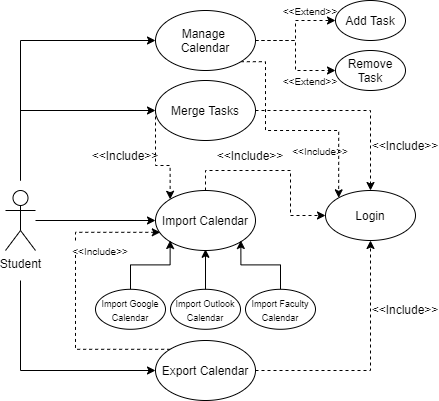

The diagram above was exported from draw.io. Its source (the exported page's mxGraphModel, read from the mxfile embedded in the PNG):
<mxGraphModel dx="1038" dy="1647" grid="1" gridSize="10" guides="1" tooltips="1" connect="1" arrows="0" fold="1" page="1" pageScale="1" pageWidth="850" pageHeight="1100" math="0" shadow="0">
  <root>
    <mxCell id="0" />
    <mxCell id="1" parent="0" />
    <mxCell id="0r53DoiTtrr-mO42truK-6" style="edgeStyle=orthogonalEdgeStyle;rounded=0;orthogonalLoop=1;jettySize=auto;html=1;entryX=0;entryY=0.5;entryDx=0;entryDy=0;" edge="1" parent="1" source="0r53DoiTtrr-mO42truK-1" target="0r53DoiTtrr-mO42truK-7">
      <mxGeometry relative="1" as="geometry">
        <mxPoint x="280" y="200" as="targetPoint" />
        <mxPoint x="230" y="200" as="sourcePoint" />
      </mxGeometry>
    </mxCell>
    <mxCell id="0r53DoiTtrr-mO42truK-17" style="edgeStyle=orthogonalEdgeStyle;rounded=0;orthogonalLoop=1;jettySize=auto;html=1;fontSize=9;entryX=0;entryY=0.5;entryDx=0;entryDy=0;" edge="1" parent="1" target="0r53DoiTtrr-mO42truK-19">
      <mxGeometry relative="1" as="geometry">
        <mxPoint x="210" y="330" as="targetPoint" />
        <mxPoint x="195" y="260" as="sourcePoint" />
        <Array as="points">
          <mxPoint x="195" y="350" />
        </Array>
      </mxGeometry>
    </mxCell>
    <mxCell id="0r53DoiTtrr-mO42truK-31" style="edgeStyle=orthogonalEdgeStyle;rounded=0;orthogonalLoop=1;jettySize=auto;html=1;entryX=0;entryY=0.5;entryDx=0;entryDy=0;fontSize=10;" edge="1" parent="1" target="0r53DoiTtrr-mO42truK-30">
      <mxGeometry relative="1" as="geometry">
        <mxPoint x="195" y="160" as="sourcePoint" />
        <Array as="points">
          <mxPoint x="195" y="20" />
        </Array>
      </mxGeometry>
    </mxCell>
    <mxCell id="0r53DoiTtrr-mO42truK-40" style="edgeStyle=orthogonalEdgeStyle;rounded=0;orthogonalLoop=1;jettySize=auto;html=1;entryX=0;entryY=0.5;entryDx=0;entryDy=0;fontSize=10;" edge="1" parent="1" target="0r53DoiTtrr-mO42truK-22">
      <mxGeometry relative="1" as="geometry">
        <mxPoint x="195" y="160" as="sourcePoint" />
        <Array as="points">
          <mxPoint x="195" y="90" />
        </Array>
      </mxGeometry>
    </mxCell>
    <mxCell id="0r53DoiTtrr-mO42truK-1" value="Student" style="shape=umlActor;verticalLabelPosition=bottom;verticalAlign=top;html=1;outlineConnect=0;" vertex="1" parent="1">
      <mxGeometry x="180" y="170" width="30" height="60" as="geometry" />
    </mxCell>
    <mxCell id="0r53DoiTtrr-mO42truK-8" style="edgeStyle=orthogonalEdgeStyle;rounded=0;orthogonalLoop=1;jettySize=auto;html=1;exitX=0.5;exitY=0;exitDx=0;exitDy=0;dashed=1;entryX=0;entryY=0.5;entryDx=0;entryDy=0;" edge="1" parent="1" source="0r53DoiTtrr-mO42truK-7" target="0r53DoiTtrr-mO42truK-9">
      <mxGeometry relative="1" as="geometry">
        <mxPoint x="450" y="120" as="targetPoint" />
      </mxGeometry>
    </mxCell>
    <mxCell id="0r53DoiTtrr-mO42truK-7" value="Import Calendar" style="ellipse;whiteSpace=wrap;html=1;" vertex="1" parent="1">
      <mxGeometry x="330" y="170" width="100" height="60" as="geometry" />
    </mxCell>
    <mxCell id="0r53DoiTtrr-mO42truK-9" value="Login" style="ellipse;whiteSpace=wrap;html=1;" vertex="1" parent="1">
      <mxGeometry x="500" y="170" width="90" height="50" as="geometry" />
    </mxCell>
    <mxCell id="0r53DoiTtrr-mO42truK-10" value="&amp;lt;&amp;lt;Include&amp;gt;&amp;gt;" style="text;html=1;strokeColor=none;fillColor=none;align=center;verticalAlign=middle;whiteSpace=wrap;rounded=0;" vertex="1" parent="1">
      <mxGeometry x="395" y="120" width="60" height="30" as="geometry" />
    </mxCell>
    <mxCell id="0r53DoiTtrr-mO42truK-14" style="edgeStyle=orthogonalEdgeStyle;rounded=0;orthogonalLoop=1;jettySize=auto;html=1;exitX=0.5;exitY=0;exitDx=0;exitDy=0;entryX=0;entryY=1;entryDx=0;entryDy=0;fontSize=9;" edge="1" parent="1" source="0r53DoiTtrr-mO42truK-11">
      <mxGeometry relative="1" as="geometry">
        <mxPoint x="344.6446609406728" y="220.00320343559625" as="targetPoint" />
      </mxGeometry>
    </mxCell>
    <mxCell id="0r53DoiTtrr-mO42truK-11" value="&lt;font style=&quot;font-size: 9px&quot;&gt;Import Google Calendar&lt;/font&gt;" style="ellipse;whiteSpace=wrap;html=1;" vertex="1" parent="1">
      <mxGeometry x="270" y="268.79" width="70" height="40" as="geometry" />
    </mxCell>
    <mxCell id="0r53DoiTtrr-mO42truK-15" style="edgeStyle=orthogonalEdgeStyle;rounded=0;orthogonalLoop=1;jettySize=auto;html=1;exitX=0.5;exitY=0;exitDx=0;exitDy=0;entryX=0.5;entryY=1;entryDx=0;entryDy=0;fontSize=9;" edge="1" parent="1" source="0r53DoiTtrr-mO42truK-12">
      <mxGeometry relative="1" as="geometry">
        <mxPoint x="380" y="228.79" as="targetPoint" />
      </mxGeometry>
    </mxCell>
    <mxCell id="0r53DoiTtrr-mO42truK-12" value="&lt;font style=&quot;font-size: 9px&quot;&gt;Import Outlook Calendar&lt;/font&gt;" style="ellipse;whiteSpace=wrap;html=1;" vertex="1" parent="1">
      <mxGeometry x="345" y="268.79" width="70" height="40" as="geometry" />
    </mxCell>
    <mxCell id="0r53DoiTtrr-mO42truK-16" style="edgeStyle=orthogonalEdgeStyle;rounded=0;orthogonalLoop=1;jettySize=auto;html=1;exitX=0.5;exitY=0;exitDx=0;exitDy=0;entryX=1;entryY=1;entryDx=0;entryDy=0;fontSize=9;" edge="1" parent="1" source="0r53DoiTtrr-mO42truK-13">
      <mxGeometry relative="1" as="geometry">
        <mxPoint x="415.3553390593272" y="220.00320343559636" as="targetPoint" />
      </mxGeometry>
    </mxCell>
    <mxCell id="0r53DoiTtrr-mO42truK-13" value="&lt;font style=&quot;font-size: 9px&quot;&gt;Import Faculty Calendar&lt;/font&gt;" style="ellipse;whiteSpace=wrap;html=1;" vertex="1" parent="1">
      <mxGeometry x="420" y="268.79" width="70" height="40" as="geometry" />
    </mxCell>
    <mxCell id="0r53DoiTtrr-mO42truK-20" style="edgeStyle=orthogonalEdgeStyle;rounded=0;orthogonalLoop=1;jettySize=auto;html=1;exitX=1;exitY=0.5;exitDx=0;exitDy=0;entryX=0.5;entryY=1;entryDx=0;entryDy=0;fontSize=9;dashed=1;" edge="1" parent="1" source="0r53DoiTtrr-mO42truK-19" target="0r53DoiTtrr-mO42truK-9">
      <mxGeometry relative="1" as="geometry" />
    </mxCell>
    <mxCell id="0r53DoiTtrr-mO42truK-27" style="edgeStyle=orthogonalEdgeStyle;rounded=0;orthogonalLoop=1;jettySize=auto;html=1;exitX=0;exitY=0;exitDx=0;exitDy=0;entryX=0.048;entryY=0.697;entryDx=0;entryDy=0;entryPerimeter=0;dashed=1;fontSize=9;startArrow=none;" edge="1" parent="1" source="0r53DoiTtrr-mO42truK-28" target="0r53DoiTtrr-mO42truK-7">
      <mxGeometry relative="1" as="geometry">
        <Array as="points">
          <mxPoint x="250" y="212" />
        </Array>
      </mxGeometry>
    </mxCell>
    <mxCell id="0r53DoiTtrr-mO42truK-19" value="Export Calendar" style="ellipse;whiteSpace=wrap;html=1;" vertex="1" parent="1">
      <mxGeometry x="330" y="320" width="100" height="60" as="geometry" />
    </mxCell>
    <mxCell id="0r53DoiTtrr-mO42truK-21" value="&amp;lt;&amp;lt;Include&amp;gt;&amp;gt;" style="text;html=1;strokeColor=none;fillColor=none;align=center;verticalAlign=middle;whiteSpace=wrap;rounded=0;" vertex="1" parent="1">
      <mxGeometry x="550" y="273.79" width="60" height="30" as="geometry" />
    </mxCell>
    <mxCell id="0r53DoiTtrr-mO42truK-23" style="edgeStyle=orthogonalEdgeStyle;rounded=0;orthogonalLoop=1;jettySize=auto;html=1;exitX=0;exitY=0.5;exitDx=0;exitDy=0;entryX=0;entryY=0;entryDx=0;entryDy=0;dashed=1;fontSize=9;" edge="1" parent="1" source="0r53DoiTtrr-mO42truK-22" target="0r53DoiTtrr-mO42truK-7">
      <mxGeometry relative="1" as="geometry">
        <Array as="points">
          <mxPoint x="330" y="145" />
          <mxPoint x="345" y="145" />
        </Array>
      </mxGeometry>
    </mxCell>
    <mxCell id="0r53DoiTtrr-mO42truK-24" style="edgeStyle=orthogonalEdgeStyle;rounded=0;orthogonalLoop=1;jettySize=auto;html=1;exitX=1;exitY=0.5;exitDx=0;exitDy=0;entryX=0.5;entryY=0;entryDx=0;entryDy=0;dashed=1;fontSize=9;" edge="1" parent="1" source="0r53DoiTtrr-mO42truK-22" target="0r53DoiTtrr-mO42truK-9">
      <mxGeometry relative="1" as="geometry" />
    </mxCell>
    <mxCell id="0r53DoiTtrr-mO42truK-22" value="Merge Tasks" style="ellipse;whiteSpace=wrap;html=1;" vertex="1" parent="1">
      <mxGeometry x="330" y="60" width="100" height="60" as="geometry" />
    </mxCell>
    <mxCell id="0r53DoiTtrr-mO42truK-25" value="&amp;lt;&amp;lt;Include&amp;gt;&amp;gt;" style="text;html=1;strokeColor=none;fillColor=none;align=center;verticalAlign=middle;whiteSpace=wrap;rounded=0;" vertex="1" parent="1">
      <mxGeometry x="550" y="110" width="60" height="30" as="geometry" />
    </mxCell>
    <mxCell id="0r53DoiTtrr-mO42truK-26" value="&amp;lt;&amp;lt;Include&amp;gt;&amp;gt;" style="text;html=1;strokeColor=none;fillColor=none;align=center;verticalAlign=middle;whiteSpace=wrap;rounded=0;" vertex="1" parent="1">
      <mxGeometry x="270" y="120" width="60" height="30" as="geometry" />
    </mxCell>
    <mxCell id="0r53DoiTtrr-mO42truK-28" value="&lt;font style=&quot;font-size: 10px&quot;&gt;&amp;lt;&amp;lt;Include&amp;gt;&amp;gt;&lt;/font&gt;" style="text;html=1;strokeColor=none;fillColor=none;align=center;verticalAlign=middle;whiteSpace=wrap;rounded=0;" vertex="1" parent="1">
      <mxGeometry x="250" y="220" width="50" height="20" as="geometry" />
    </mxCell>
    <mxCell id="0r53DoiTtrr-mO42truK-29" value="" style="edgeStyle=orthogonalEdgeStyle;rounded=0;orthogonalLoop=1;jettySize=auto;html=1;exitX=0;exitY=0;exitDx=0;exitDy=0;entryX=0.048;entryY=0.697;entryDx=0;entryDy=0;entryPerimeter=0;dashed=1;fontSize=9;endArrow=none;" edge="1" parent="1" source="0r53DoiTtrr-mO42truK-19" target="0r53DoiTtrr-mO42truK-28">
      <mxGeometry relative="1" as="geometry">
        <mxPoint x="344.6446609406728" y="328.78679656440374" as="sourcePoint" />
        <mxPoint x="334.79999999999995" y="211.82000000000005" as="targetPoint" />
        <Array as="points">
          <mxPoint x="250" y="329" />
        </Array>
      </mxGeometry>
    </mxCell>
    <mxCell id="0r53DoiTtrr-mO42truK-34" style="edgeStyle=orthogonalEdgeStyle;rounded=0;orthogonalLoop=1;jettySize=auto;html=1;exitX=1;exitY=0.5;exitDx=0;exitDy=0;entryX=0;entryY=0.5;entryDx=0;entryDy=0;fontSize=10;dashed=1;" edge="1" parent="1" source="0r53DoiTtrr-mO42truK-30" target="0r53DoiTtrr-mO42truK-32">
      <mxGeometry relative="1" as="geometry" />
    </mxCell>
    <mxCell id="0r53DoiTtrr-mO42truK-35" style="edgeStyle=orthogonalEdgeStyle;rounded=0;orthogonalLoop=1;jettySize=auto;html=1;exitX=1;exitY=0.5;exitDx=0;exitDy=0;entryX=0;entryY=0.5;entryDx=0;entryDy=0;fontSize=10;dashed=1;" edge="1" parent="1" source="0r53DoiTtrr-mO42truK-30" target="0r53DoiTtrr-mO42truK-33">
      <mxGeometry relative="1" as="geometry" />
    </mxCell>
    <mxCell id="0r53DoiTtrr-mO42truK-38" style="edgeStyle=orthogonalEdgeStyle;rounded=0;orthogonalLoop=1;jettySize=auto;html=1;exitX=1;exitY=1;exitDx=0;exitDy=0;entryX=0;entryY=0;entryDx=0;entryDy=0;dashed=1;fontSize=10;" edge="1" parent="1" source="0r53DoiTtrr-mO42truK-30" target="0r53DoiTtrr-mO42truK-9">
      <mxGeometry relative="1" as="geometry">
        <Array as="points">
          <mxPoint x="440" y="41" />
          <mxPoint x="440" y="110" />
          <mxPoint x="513" y="110" />
        </Array>
      </mxGeometry>
    </mxCell>
    <mxCell id="0r53DoiTtrr-mO42truK-30" value="Manage &lt;br&gt;Calendar" style="ellipse;whiteSpace=wrap;html=1;" vertex="1" parent="1">
      <mxGeometry x="330" y="-10" width="100" height="60" as="geometry" />
    </mxCell>
    <mxCell id="0r53DoiTtrr-mO42truK-32" value="Add Task" style="ellipse;whiteSpace=wrap;html=1;" vertex="1" parent="1">
      <mxGeometry x="510" y="-20" width="70" height="40" as="geometry" />
    </mxCell>
    <mxCell id="0r53DoiTtrr-mO42truK-33" value="Remove Task" style="ellipse;whiteSpace=wrap;html=1;" vertex="1" parent="1">
      <mxGeometry x="510" y="30" width="70" height="40" as="geometry" />
    </mxCell>
    <mxCell id="0r53DoiTtrr-mO42truK-36" value="&lt;font style=&quot;font-size: 10px&quot;&gt;&amp;lt;&amp;lt;Extend&amp;gt;&amp;gt;&lt;/font&gt;" style="text;html=1;strokeColor=none;fillColor=none;align=center;verticalAlign=middle;whiteSpace=wrap;rounded=0;" vertex="1" parent="1">
      <mxGeometry x="460" y="-20" width="50" height="20" as="geometry" />
    </mxCell>
    <mxCell id="0r53DoiTtrr-mO42truK-37" value="&lt;font style=&quot;font-size: 10px&quot;&gt;&amp;lt;&amp;lt;Extend&amp;gt;&amp;gt;&lt;/font&gt;" style="text;html=1;strokeColor=none;fillColor=none;align=center;verticalAlign=middle;whiteSpace=wrap;rounded=0;" vertex="1" parent="1">
      <mxGeometry x="460" y="50" width="50" height="20" as="geometry" />
    </mxCell>
    <mxCell id="0r53DoiTtrr-mO42truK-39" value="&lt;font style=&quot;font-size: 10px&quot;&gt;&amp;lt;&amp;lt;Include&amp;gt;&amp;gt;&lt;/font&gt;" style="text;html=1;strokeColor=none;fillColor=none;align=center;verticalAlign=middle;whiteSpace=wrap;rounded=0;" vertex="1" parent="1">
      <mxGeometry x="470" y="120" width="50" height="20" as="geometry" />
    </mxCell>
  </root>
</mxGraphModel>